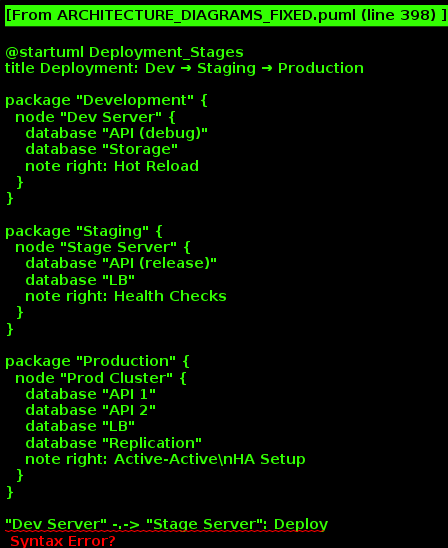

The diagram above was rendered by PlantUML. Its source (embedded in the PNG):
@startuml Deployment_Stages
title Deployment: Dev → Staging → Production

package "Development" {
  node "Dev Server" {
    database "API (debug)"
    database "Storage"
    note right: Hot Reload
  }
}

package "Staging" {
  node "Stage Server" {
    database "API (release)"
    database "LB"
    note right: Health Checks
  }
}

package "Production" {
  node "Prod Cluster" {
    database "API 1"
    database "API 2"
    database "LB"
    database "Replication"
    note right: Active-Active\nHA Setup
  }
}

"Dev Server" -.-> "Stage Server": Deploy
"Stage Server" -.-> "Prod Cluster": Deploy

@enduml